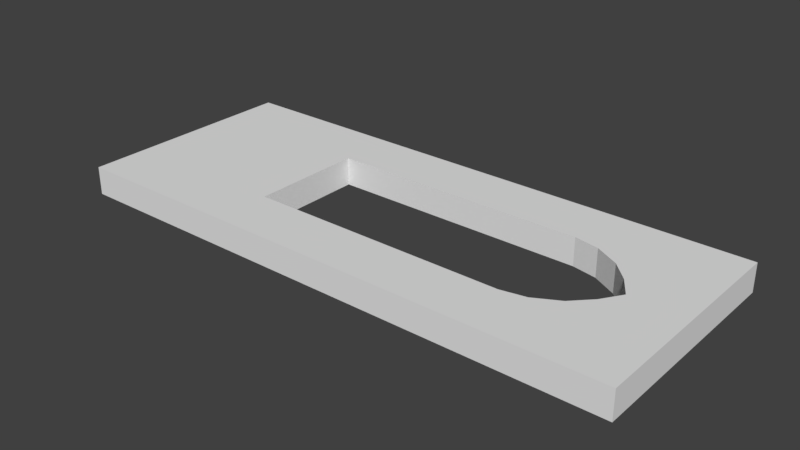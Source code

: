 # Source: Wall_Window_2_5_0.25.blend  (saved by Blender 2.79.0; exported with 4.5.12 LTS)
import bpy
from mathutils import Matrix  # noqa: F401  (used for matrix-valued properties, if any)

bpy.ops.wm.read_factory_settings(use_empty=True)
scene = bpy.context.scene
scene.name = 'Scene'

# ---- collections
col_collection_1 = bpy.data.collections.new('Collection 1'); scene.collection.children.link(col_collection_1)

# ---- world
world_world = bpy.data.worlds.new('World'); scene.world = world_world
world_world.color = (0.05088, 0.05088, 0.05088)
world_world.use_sun_shadow = False
world_world.sun_shadow_jitter_overblur = 0.0
world_world.cycles.sampling_method = 'MANUAL'

# ---- meshes
me_vert_004 = bpy.data.meshes.new('Vert.004')
me_vert_004.from_pydata([(5.0, 0.0, 0.0), (5.0, -2.0, 0.0), (0.0, -2.0, 0.0), (0.0, 0.0, 0.0), (5.0, 0.0, 0.25), (5.0, -2.0, 0.25), (0.0, -2.0, 0.25), (0.0, 0.0, 0.25), (3.789, -1.5, 0.25), (3.789, -1.5, -1.49e-08), (3.789, -0.5, 0.25), (3.789, -0.5, -1.49e-08), (1.5, -0.5, 0.25), (1.5, -0.5, -1.49e-08), (1.5, -1.5, 0.25), (1.5, -1.5, -1.49e-08), (1.5, -0.6, 0.25), (1.5, -0.6, 0.0), (4.01, -1.457, 0.25), (4.01, -1.457, -1.49e-08), (4.01, -0.5431, 0.25), (4.01, -0.5431, -1.49e-08), (4.227, -1.339, 0.25), (4.227, -1.339, -1.49e-08), (4.227, -0.661, 0.25), (4.227, -0.661, -1.49e-08), (4.384, -0.822, 0.25), (4.384, -0.822, -1.49e-08), (4.384, -1.178, 0.25), (4.384, -1.178, -1.49e-08), (4.5, -1.0, 0.25), (4.5, -1.0, -1.49e-08)], [], [(0, 31, 27, 25, 21, 11, 13, 17, 3), (4, 7, 16, 12, 10, 20, 24, 26, 30), (3, 2, 6, 7), (1, 0, 4, 5), (0, 3, 7, 4), (2, 1, 5, 6), (21, 20, 10, 11), (13, 12, 16, 14, 15, 17), (25, 24, 20, 21), (15, 14, 8, 9), (27, 26, 24, 25), (22, 23, 19, 18), (18, 19, 9, 8), (30, 28, 22, 18, 8, 14, 16, 7, 6, 5, 4), (28, 29, 23, 22), (31, 30, 26, 27), (3, 17, 15, 9, 19, 23, 29, 31, 0, 1, 2), (29, 28, 30, 31), (11, 10, 12, 13)])
me_vert_004.use_remesh_preserve_volume = False
me_vert_004.use_remesh_preserve_attributes = False
me_vert_004.use_mirror_vertex_groups = False
me_vert_004.update()

# ---- objects
ob_vert_004 = bpy.data.objects.new('Vert.004', me_vert_004)

# ---- transforms, parenting, visibility, modifiers, constraints
ob_vert_004.location = (0.0, 2.0, 0.0)
ob_vert_004.lineart.crease_threshold = 0.0

# ---- collection membership
col_collection_1.objects.link(ob_vert_004)

# ---- scene / render settings (as saved in the file)
scene.frame_start = 1; scene.frame_end = 250; scene.frame_set(1)
scene.render.engine = 'BLENDER_EEVEE_NEXT'
scene.render.resolution_percentage = 50
scene.render.dither_intensity = 0.0
scene.cycles.use_denoising = False
scene.cycles.samples = 128
scene.cycles.sampling_pattern = 'TABULATED_SOBOL'
scene.cycles.use_adaptive_sampling = False
scene.cycles.use_light_tree = False
scene.cycles.blur_glossy = 0.0
scene.cycles.sample_clamp_indirect = 0.0
scene.view_settings.view_transform = 'Standard'
bpy.context.view_layer.update()

# ---- added for rendering (the .blend has no active camera and no usable light): camera, sun
cam_auto = bpy.data.cameras.new('AutoCamera')
cam_auto.lens = 50.0
cam_auto.sensor_width = 36.0
cam_auto.clip_end = 1000.0
ob_auto_camera = bpy.data.objects.new('AutoCamera', cam_auto)
scene.collection.objects.link(ob_auto_camera)
ob_auto_camera.location = (7.48785, -4.98542, 4.11528)
ob_auto_camera.rotation_euler = (1.09748, -7.21219e-08, 0.694738)
scene.camera = ob_auto_camera
light_auto_sun = bpy.data.lights.new('AutoSun', 'SUN')
light_auto_sun.energy = 3.0
light_auto_sun.angle = 0.0523599
ob_auto_sun = bpy.data.objects.new('AutoSun', light_auto_sun)
scene.collection.objects.link(ob_auto_sun)
ob_auto_sun.rotation_euler = (0.872665, 0.174533, 0.523599)
bpy.context.view_layer.update()
